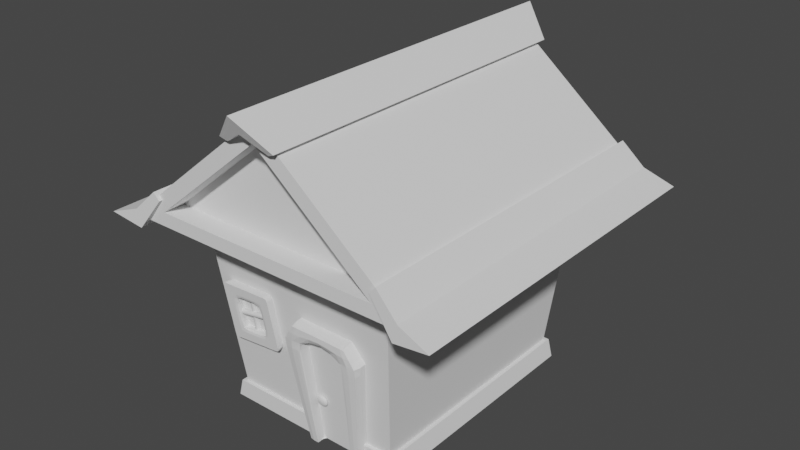 # Source: House_2.blend  (saved by Blender 2.80.75; exported with 4.5.12 LTS)
import bpy
from mathutils import Matrix  # noqa: F401  (used for matrix-valued properties, if any)

bpy.ops.wm.read_factory_settings(use_empty=True)
scene = bpy.context.scene
scene.name = 'Scene'

# ---- collections
col_collection = bpy.data.collections.new('Collection'); scene.collection.children.link(col_collection)

# ---- world
world_world = bpy.data.worlds.new('World'); scene.world = world_world
world_world.use_nodes = True; world_world.node_tree.nodes.clear()
_N = world_world.node_tree.nodes; _L = world_world.node_tree.links
n0 = _N.new('ShaderNodeOutputWorld'); n0.name = 'World Output'; n0.location = (300, 300)
n1 = _N.new('ShaderNodeBackground'); n1.name = 'Background'; n1.location = (10, 300)
n1.inputs[0].default_value = (0.05088, 0.05088, 0.05088, 1.0)
_L.new(n1.outputs[0], n0.inputs[0])
n0.is_active_output = True
world_world.color = (0.05088, 0.05088, 0.05088)
world_world.use_sun_shadow = False
world_world.sun_shadow_jitter_overblur = 0.0

# ---- meshes
me_plane = bpy.data.meshes.new('Plane')
me_plane.from_pydata([(-1.0, -1.0, 0.0), (1.0, -1.0, 0.0), (-1.0, 1.0, 0.0), (1.0, 1.0, 0.0), (-1.199, -1.199, 1.689), (1.199, -1.199, 1.689), (-1.199, 1.199, 1.689), (1.199, 1.199, 1.689)], [], [(0, 2, 3, 1), (4, 5, 7, 6), (1, 3, 7, 5), (2, 0, 4, 6), (3, 2, 6, 7), (0, 1, 5, 4)])
_uv = me_plane.uv_layers.new(name='UVMap')
_uv.uv.foreach_set('vector', [0.0, 0.0, 0.0, 1.0, 1.0, 1.0, 1.0, 0.0, 0.0, 0.0, 1.0, 0.0, 1.0, 1.0, 0.0, 1.0, 1.0, 0.0, 1.0, 1.0, 1.0, 1.0, 1.0, 0.0, 0.0, 1.0, 0.0, 0.0, 0.0, 0.0, 0.0, 1.0, 1.0, 1.0, 0.0, 1.0, 0.0, 1.0, 1.0, 1.0, 0.0, 0.0, 1.0, 0.0, 1.0, 0.0, 0.0, 0.0])
me_plane.use_remesh_preserve_volume = False
me_plane.use_remesh_preserve_attributes = False
me_plane.use_mirror_vertex_groups = False
me_plane.update()
me_plane_001 = bpy.data.meshes.new('Plane.001')
me_plane_001.from_pydata([(-0.7481, -1.0, 0.1024), (0.7481, -1.0, 0.1024), (-0.7481, 1.0, 0.1024), (0.7481, 1.0, 0.1024), (0.0, -1.0, 0.8309), (0.0, 1.0, 0.8309), (-1.0, -1.0, 0.0), (1.0, -1.0, 0.0), (1.0, 1.0, 0.0), (-1.0, 1.0, 0.0), (0.0, 1.0, 0.9738), (0.0, -1.0, 0.9738), (-0.7481, -0.8757, 0.1024), (0.7481, -0.8757, 0.1024), (0.7481, 0.8757, 0.1024), (-0.7481, 0.8757, 0.1024), (0.0, 0.8757, 0.8309), (0.0, -0.8757, 0.8309)], [], [(6, 9, 8, 7), (7, 8, 10, 11), (9, 6, 11, 10), (5, 3, 14, 16), (2, 5, 16, 15), (1, 0, 6, 7), (2, 3, 8, 9), (3, 5, 10, 8), (0, 4, 11, 6), (5, 2, 9, 10), (4, 1, 7, 11), (14, 15, 16), (12, 13, 17), (0, 1, 13, 12), (1, 4, 17, 13), (4, 0, 12, 17), (3, 2, 15, 14)])
_uv = me_plane_001.uv_layers.new(name='UVMap')
_uv.uv.foreach_set('vector', [0.0, 0.0, 0.0, 1.0, 1.0, 1.0, 1.0, 0.0, 1.0, 0.0, 1.0, 1.0, 1.0, 1.0, 1.0, 0.0, 0.0, 1.0, 0.0, 0.0, 0.0, 0.0, 0.0, 1.0, 0.9266, 1.0, 0.9266, 1.0, 0.9266, 1.0, 0.9266, 1.0, 0.1785, 1.0, 0.9266, 1.0, 0.9266, 1.0, 0.1785, 1.0, 0.8215, 0.0, 0.07337, 0.0, 0.0, 0.0, 1.0, 0.0, 0.1785, 1.0, 0.9266, 1.0, 1.0, 1.0, 0.0, 1.0, 0.9266, 1.0, 0.9266, 1.0, 1.0, 1.0, 1.0, 1.0, 0.07337, 0.0, 0.07337, 0.0, 0.0, 0.0, 0.0, 0.0, 0.9266, 1.0, 0.1785, 1.0, 0.0, 1.0, 1.0, 1.0, 0.07337, 0.0, 0.8215, 0.0, 1.0, 0.0, 0.0, 0.0, 0.9266, 1.0, 0.1785, 1.0, 0.9266, 1.0, 0.07337, 0.0, 0.8215, 0.0, 0.07337, 0.0, 0.07337, 0.0, 0.8215, 0.0, 0.8215, 0.0, 0.07337, 0.0, 0.8215, 0.0, 0.07337, 0.0, 0.07337, 0.0, 0.8215, 0.0, 0.07337, 0.0, 0.07337, 0.0, 0.07337, 0.0, 0.07337, 0.0, 0.9266, 1.0, 0.1785, 1.0, 0.1785, 1.0, 0.9266, 1.0])
me_plane_001.use_remesh_preserve_volume = False
me_plane_001.use_remesh_preserve_attributes = False
me_plane_001.use_mirror_vertex_groups = False
me_plane_001.update()
me_plane_002 = bpy.data.meshes.new('Plane.002')
me_plane_002.from_pydata([(-0.851, -1.0, 0.0), (1.016, -0.8316, -0.01984), (-1.0, 1.0, 0.0), (0.8529, 1.083, -0.009777), (-0.851, -1.0, -0.4183), (1.016, -0.8316, -0.4382), (-1.0, 1.0, -0.4183), (0.8529, 1.083, -0.4281), (-0.4228, -0.9614, -0.00455), (0.5878, -0.8702, -0.01529), (0.4277, 1.064, -0.007533), (-0.5752, 1.019, -0.002242), (-0.4228, -0.9614, -0.4229), (0.5878, -0.8702, -0.4336), (0.4277, 1.064, -0.4258), (-0.5752, 1.019, -0.4206), (-0.9696, 0.5917, 0.0), (0.8863, 0.6922, -0.01183), (-0.9696, 0.5917, -0.4183), (0.8863, 0.6922, -0.4301), (-0.5441, 0.6148, -0.421), (0.4604, 0.6691, -0.4274), (-0.5441, 0.6148, -0.002713), (0.4604, 0.6691, -0.009117), (-0.8808, -0.6, 0.0), (-0.8808, -0.6, -0.4183), (-0.4533, -0.5653, -0.004088), (0.5558, -0.4834, -0.01374), (0.9836, -0.4487, -0.01783), (0.9836, -0.4487, -0.4361), (-0.4533, -0.5653, -0.4224), (0.5558, -0.4834, -0.432), (-0.1182, -0.706, -0.1488), (-0.1461, 0.7569, -0.1727), (-0.1182, -0.7088, -0.321), (-0.1461, 0.7541, -0.3449), (0.05395, -0.7027, -0.1489), (0.02607, 0.7602, -0.1727), (0.05395, -0.7055, -0.3211), (0.02607, 0.7574, -0.3449), (-0.6644, -0.1204, -0.06339), (-0.6979, 0.0654, -0.08528), (-0.6644, -0.1426, -0.2521), (-0.6979, 0.04317, -0.274), (0.6024, 0.1051, -0.08996), (0.5689, 0.2909, -0.1118), (0.6024, 0.08289, -0.2787), (0.5689, 0.2687, -0.3006)], [], [(23, 17, 3, 10), (21, 14, 7, 19), (17, 19, 7, 3), (24, 25, 4, 0), (11, 15, 6, 2), (9, 13, 5, 1), (0, 4, 12, 8), (8, 12, 13, 9), (3, 7, 14, 10), (10, 14, 15, 11), (18, 6, 15, 20), (20, 15, 14, 21), (16, 22, 11, 2), (22, 23, 10, 11), (24, 26, 22, 16), (22, 20, 21, 23), (25, 18, 20, 30), (2, 6, 18, 16), (28, 29, 19, 17), (31, 21, 19, 29), (27, 28, 17, 23), (9, 1, 28, 27), (13, 31, 29, 5), (1, 5, 29, 28), (4, 25, 30, 12), (12, 30, 31, 13), (0, 8, 26, 24), (8, 9, 27, 26), (16, 18, 25, 24), (31, 27, 23, 21), (31, 30, 26, 27), (30, 20, 22, 26), (32, 33, 35, 34), (34, 35, 39, 38), (38, 39, 37, 36), (36, 37, 33, 32), (34, 38, 36, 32), (39, 35, 33, 37), (40, 41, 43, 42), (42, 43, 47, 46), (46, 47, 45, 44), (44, 45, 41, 40), (42, 46, 44, 40), (47, 43, 41, 45)])
_k = {(0, 24): 1.0, (1, 9): 1.0, (3, 17): 1.0, (2, 11): 1.0, (3, 7): 0.40392, (1, 5): 0.40392, (0, 4): 0.40392, (2, 6): 0.40392, (0, 8): 1.0, (8, 9): 1.0, (3, 10): 1.0, (10, 11): 1.0, (2, 16): 1.0, (17, 28): 1.0, (20, 30): 0.3451, (21, 31): 0.3451, (22, 23): 0.41176, (20, 21): 0.3451, (16, 24): 1.0, (22, 26): 0.41176, (23, 27): 0.41176, (1, 28): 1.0, (30, 31): 0.3451, (26, 27): 0.41176, (20, 22): 1.0, (21, 23): 1.0, (27, 31): 1.0, (26, 30): 1.0, (32, 34): 1.0, (33, 35): 1.0, (34, 38): 1.0, (35, 39): 1.0, (36, 38): 1.0, (37, 39): 1.0, (32, 36): 1.0, (33, 37): 1.0, (40, 42): 1.0, (40, 41): 1.0, (41, 43): 1.0, (42, 43): 1.0, (46, 47): 1.0, (44, 46): 1.0, (45, 47): 1.0, (44, 45): 1.0}
me_plane_002.attributes.new('crease_edge', 'FLOAT', 'EDGE').data.foreach_set('value', [_k.get((min(e.vertices), max(e.vertices)), 0.0) for e in me_plane_002.edges])
_uv = me_plane_002.uv_layers.new(name='UVMap')
_uv.uv.foreach_set('vector', [0.7705, 0.7959, 1.0, 0.7959, 1.0, 1.0, 0.7705, 1.0, 0.7705, 0.7959, 0.7705, 1.0, 1.0, 1.0, 1.0, 0.7959, 1.0, 0.7959, 1.0, 0.7959, 1.0, 1.0, 1.0, 1.0, 0.0, 0.2, 0.0, 0.2, 0.0, 0.0, 0.0, 0.0, 0.2293, 1.0, 0.2293, 1.0, 0.0, 1.0, 0.0, 1.0, 0.7705, 0.0, 0.7705, 0.0, 1.0, 0.0, 1.0, 0.0, 0.0, 0.0, 0.0, 0.0, 0.2293, 0.0, 0.2293, 0.0, 0.2293, 0.0, 0.2293, 0.0, 0.7705, 0.0, 0.7705, 0.0, 1.0, 1.0, 1.0, 1.0, 0.7705, 1.0, 0.7705, 1.0, 0.7705, 1.0, 0.7705, 1.0, 0.2293, 1.0, 0.2293, 1.0, 0.0, 0.7959, 0.0, 1.0, 0.2293, 1.0, 0.2293, 0.7959, 0.2293, 0.7959, 0.2293, 1.0, 0.7705, 1.0, 0.7705, 0.7959, 0.0, 0.7959, 0.2293, 0.7959, 0.2293, 1.0, 0.0, 1.0, 0.2293, 0.7959, 0.7705, 0.7959, 0.7705, 1.0, 0.2293, 1.0, 0.0, 0.2, 0.2293, 0.2, 0.2293, 0.7959, 0.0, 0.7959, 0.2293, 0.7959, 0.2293, 0.7959, 0.7705, 0.7959, 0.7705, 0.7959, 0.0, 0.2, 0.0, 0.7959, 0.2293, 0.7959, 0.2293, 0.2, 0.0, 1.0, 0.0, 1.0, 0.0, 0.7959, 0.0, 0.7959, 1.0, 0.2, 1.0, 0.2, 1.0, 0.7959, 1.0, 0.7959, 0.7705, 0.2, 0.7705, 0.7959, 1.0, 0.7959, 1.0, 0.2, 0.7705, 0.2, 1.0, 0.2, 1.0, 0.7959, 0.7705, 0.7959, 0.7705, 0.0, 1.0, 0.0, 1.0, 0.2, 0.7705, 0.2, 0.7705, 0.0, 0.7705, 0.2, 1.0, 0.2, 1.0, 0.0, 1.0, 0.0, 1.0, 0.0, 1.0, 0.2, 1.0, 0.2, 0.0, 0.0, 0.0, 0.2, 0.2293, 0.2, 0.2293, 0.0, 0.2293, 0.0, 0.2293, 0.2, 0.7705, 0.2, 0.7705, 0.0, 0.0, 0.0, 0.2293, 0.0, 0.2293, 0.2, 0.0, 0.2, 0.2293, 0.0, 0.7705, 0.0, 0.7705, 0.2, 0.2293, 0.2, 0.0, 0.7959, 0.0, 0.7959, 0.0, 0.2, 0.0, 0.2, 0.7705, 0.2, 0.7705, 0.2, 0.7705, 0.7959, 0.7705, 0.7959, 0.7705, 0.2, 0.2293, 0.2, 0.2293, 0.2, 0.7705, 0.2, 0.2293, 0.2, 0.2293, 0.7959, 0.2293, 0.7959, 0.2293, 0.2, 0.375, 0.0, 0.625, 0.0, 0.625, 0.25, 0.375, 0.25, 0.375, 0.25, 0.625, 0.25, 0.625, 0.5, 0.375, 0.5, 0.375, 0.5, 0.625, 0.5, 0.625, 0.75, 0.375, 0.75, 0.375, 0.75, 0.625, 0.75, 0.625, 1.0, 0.375, 1.0, 0.125, 0.5, 0.375, 0.5, 0.375, 0.75, 0.125, 0.75, 0.625, 0.5, 0.875, 0.5, 0.875, 0.75, 0.625, 0.75, 0.375, 0.0, 0.625, 0.0, 0.625, 0.25, 0.375, 0.25, 0.375, 0.25, 0.625, 0.25, 0.625, 0.5, 0.375, 0.5, 0.375, 0.5, 0.625, 0.5, 0.625, 0.75, 0.375, 0.75, 0.375, 0.75, 0.625, 0.75, 0.625, 1.0, 0.375, 1.0, 0.125, 0.5, 0.375, 0.5, 0.375, 0.75, 0.125, 0.75, 0.625, 0.5, 0.875, 0.5, 0.875, 0.75, 0.625, 0.75])
me_plane_002.use_remesh_preserve_volume = False
me_plane_002.use_remesh_preserve_attributes = False
me_plane_002.use_mirror_vertex_groups = False
me_plane_002.update()
me_plane_003 = bpy.data.meshes.new('Plane.003')
me_plane_003.from_pydata([(-1.0, -1.0, -0.09082), (1.0, -1.0, -0.09082), (-1.0, 1.0, 0.0), (1.0, 1.0, 0.0), (-1.411, 0.7241, 0.0), (1.411, 0.7241, 0.0), (-0.6649, -1.0, -0.09082), (-0.6649, 1.0, 0.0), (-0.7972, 0.7241, 0.0), (0.7081, -1.0, -0.09082), (0.7081, 1.0, 0.0), (0.8582, 0.7241, 0.0), (0.02162, 1.0, 0.0), (0.0305, 0.8582, -1.299e-08), (0.02162, -1.0, 0.0), (1.0, -1.0, -0.4991), (-0.6649, 1.0, -0.4991), (-0.6649, -1.0, -0.3948), (0.7081, -1.0, -0.4991), (0.7081, 1.0, -0.4991), (-0.7972, 0.7241, -0.3948), (0.0305, 0.8582, -0.3948), (0.02162, -1.0, -0.4991), (0.02162, -1.0, 0.0), (-1.411, 0.7241, -0.4991), (-1.0, -1.0, -0.4991), (1.411, 0.7241, -0.4991), (1.0, 1.0, -0.4991), (-1.0, 1.0, -0.4991), (-0.7972, 0.7241, -0.4991), (-0.6649, -1.0, -0.4991), (0.02162, 1.0, -0.4991), (0.0305, 0.8582, -0.4991), (0.02162, -1.0, -0.4991), (0.8582, 0.7241, -0.4991), (0.02162, -1.0, -0.3948), (0.7081, -1.0, -0.3948), (0.8582, 0.7241, -0.3948), (-1.376, 0.5352, 4.227e-09), (1.376, 0.5352, 4.227e-09), (-0.7861, 0.5788, 0.0), (0.8456, 0.5788, 0.0), (-1.376, 0.557, -0.4991), (1.376, 0.557, -0.4991), (-0.7861, 0.5788, 0.0), (0.8456, 0.5788, 0.0), (-0.7861, 0.5788, -0.4991), (0.8456, 0.5788, -0.4991), (0.02975, 0.7016, -0.4991), (-0.7861, 0.5788, -0.3948), (0.8456, 0.5788, -0.3948), (0.02975, 0.7016, -0.3948), (-0.4472, -0.1705, -0.3368), (-0.4472, -0.204, -0.3917), (-0.4084, -0.242, -0.2226), (-0.3733, -0.2198, -0.2333), (-0.3455, -0.2019, -0.2525), (-0.3276, -0.19, -0.2783), (-0.3215, -0.1852, -0.3083), (-0.3276, -0.188, -0.3395), (-0.3455, -0.1982, -0.3688), (-0.3733, -0.2148, -0.3934), (-0.4084, -0.236, -0.4108), (-0.3844, -0.2569, -0.2249), (-0.3276, -0.2481, -0.2377), (-0.2826, -0.2409, -0.2585), (-0.2537, -0.2358, -0.2855), (-0.2437, -0.2333, -0.3158), (-0.2537, -0.2338, -0.3466), (-0.2826, -0.2372, -0.3749), (-0.3276, -0.2431, -0.3978), (-0.3844, -0.2509, -0.4131), (-0.3844, -0.2753, -0.2278), (-0.3276, -0.2831, -0.2431), (-0.2826, -0.289, -0.266), (-0.2537, -0.2923, -0.2943), (-0.2437, -0.2928, -0.3251), (-0.2537, -0.2904, -0.3554), (-0.2826, -0.2853, -0.3824), (-0.3276, -0.278, -0.4032), (-0.3844, -0.2693, -0.416), (-0.4084, -0.2901, -0.2301), (-0.3733, -0.3114, -0.2475), (-0.3455, -0.3279, -0.2721), (-0.3276, -0.3381, -0.3014), (-0.3215, -0.341, -0.3326), (-0.3276, -0.3362, -0.3626), (-0.3455, -0.3243, -0.3884), (-0.3733, -0.3063, -0.4077), (-0.4084, -0.2842, -0.4183), (-0.4472, -0.2958, -0.231), (-0.4472, -0.3222, -0.2492), (-0.4472, -0.3428, -0.2744), (-0.4472, -0.3556, -0.3041), (-0.4472, -0.3594, -0.3354), (-0.4472, -0.3537, -0.3653), (-0.4472, -0.3391, -0.3908), (-0.4472, -0.3171, -0.4093), (-0.4472, -0.2899, -0.4192), (-0.4472, -0.2662, -0.2215), (-0.4861, -0.2901, -0.2301), (-0.5212, -0.3114, -0.2475), (-0.549, -0.3279, -0.2721), (-0.5669, -0.3381, -0.3014), (-0.573, -0.341, -0.3326), (-0.5669, -0.3362, -0.3626), (-0.549, -0.3243, -0.3884), (-0.5212, -0.3063, -0.4077), (-0.4861, -0.2842, -0.4183), (-0.5101, -0.2753, -0.2278), (-0.5669, -0.2831, -0.2431), (-0.6119, -0.289, -0.266), (-0.6408, -0.2923, -0.2943), (-0.6507, -0.2928, -0.3251), (-0.6408, -0.2904, -0.3554), (-0.6119, -0.2853, -0.3824), (-0.5669, -0.278, -0.4032), (-0.5101, -0.2693, -0.416), (-0.5101, -0.2569, -0.2249), (-0.5669, -0.2481, -0.2377), (-0.6119, -0.2409, -0.2585), (-0.6408, -0.2358, -0.2855), (-0.6507, -0.2333, -0.3158), (-0.6408, -0.2338, -0.3466), (-0.6119, -0.2372, -0.3749), (-0.5669, -0.2431, -0.3978), (-0.5101, -0.2509, -0.4131), (-0.4861, -0.242, -0.2226), (-0.5212, -0.2198, -0.2333), (-0.549, -0.2019, -0.2525), (-0.5669, -0.19, -0.2783), (-0.573, -0.1852, -0.3083), (-0.5669, -0.188, -0.3395), (-0.549, -0.1982, -0.3688), (-0.5212, -0.2148, -0.3934), (-0.4861, -0.236, -0.4108), (-0.4472, -0.2363, -0.2217), (-0.4472, -0.209, -0.2316), (-0.4472, -0.187, -0.2502), (-0.4472, -0.1725, -0.2756), (-0.4472, -0.1668, -0.3055), (-0.4472, -0.1833, -0.3665), (-0.4472, -0.2303, -0.4099), (-0.4472, -0.2599, -0.4194)], [(23, 14)], [(11, 5, 3, 10), (41, 39, 5, 11), (38, 40, 8, 4), (4, 8, 7, 2), (13, 11, 10, 12), (8, 13, 12, 7), (40, 44, 8), (41, 45, 9), (9, 18, 15, 1), (12, 31, 16, 7), (11, 37, 50, 45), (6, 17, 49, 44), (5, 26, 27, 3), (3, 27, 19, 10), (7, 16, 28, 2), (10, 19, 31, 12), (38, 42, 25, 0), (0, 25, 30, 6), (2, 28, 24, 4), (35, 36, 50, 51), (13, 21, 37, 11), (34, 19, 27, 26), (47, 34, 26, 43), (42, 24, 29, 46), (24, 28, 16, 29), (48, 32, 34, 47), (32, 31, 19, 34), (29, 16, 31, 32), (46, 29, 32, 48), (30, 33, 22), (22, 33, 18), (51, 50, 37, 21), (49, 51, 21, 20), (8, 20, 21, 13), (17, 35, 51, 49), (45, 50, 36, 9), (44, 49, 20, 8), (30, 46, 48, 33), (33, 48, 47, 18), (25, 42, 46, 30), (18, 47, 43, 15), (1, 15, 43, 39), (11, 45, 41), (6, 44, 40), (0, 6, 40, 38), (9, 1, 39, 41), (5, 39, 43, 26), (136, 99, 54), (53, 141, 60, 61), (140, 139, 57, 58), (137, 136, 54, 55), (142, 53, 61, 62), (52, 140, 58, 59), (138, 137, 55, 56), (143, 142, 62), (141, 52, 59, 60), (139, 138, 56, 57), (61, 60, 69, 70), (58, 57, 66, 67), (55, 54, 63, 64), (62, 61, 70, 71), (59, 58, 67, 68), (56, 55, 64, 65), (143, 62, 71), (60, 59, 68, 69), (57, 56, 65, 66), (54, 99, 63), (66, 65, 74, 75), (63, 99, 72), (70, 69, 78, 79), (67, 66, 75, 76), (64, 63, 72, 73), (71, 70, 79, 80), (68, 67, 76, 77), (65, 64, 73, 74), (143, 71, 80), (69, 68, 77, 78), (78, 77, 86, 87), (75, 74, 83, 84), (72, 99, 81), (79, 78, 87, 88), (76, 75, 84, 85), (73, 72, 81, 82), (80, 79, 88, 89), (77, 76, 85, 86), (74, 73, 82, 83), (143, 80, 89), (83, 82, 91, 92), (143, 89, 98), (87, 86, 95, 96), (84, 83, 92, 93), (81, 99, 90), (88, 87, 96, 97), (85, 84, 93, 94), (82, 81, 90, 91), (89, 88, 97, 98), (86, 85, 94, 95), (98, 97, 107, 108), (95, 94, 104, 105), (92, 91, 101, 102), (143, 98, 108), (96, 95, 105, 106), (93, 92, 102, 103), (90, 99, 100), (97, 96, 106, 107), (94, 93, 103, 104), (91, 90, 100, 101), (104, 103, 112, 113), (101, 100, 109, 110), (108, 107, 116, 117), (105, 104, 113, 114), (102, 101, 110, 111), (143, 108, 117), (106, 105, 114, 115), (103, 102, 111, 112), (100, 99, 109), (107, 106, 115, 116), (109, 99, 118), (116, 115, 124, 125), (113, 112, 121, 122), (110, 109, 118, 119), (117, 116, 125, 126), (114, 113, 122, 123), (111, 110, 119, 120), (143, 117, 126), (115, 114, 123, 124), (112, 111, 120, 121), (121, 120, 129, 130), (118, 99, 127), (125, 124, 133, 134), (122, 121, 130, 131), (119, 118, 127, 128), (126, 125, 134, 135), (123, 122, 131, 132), (120, 119, 128, 129), (143, 126, 135), (124, 123, 132, 133), (143, 135, 142), (133, 132, 52, 141), (130, 129, 138, 139), (127, 99, 136), (134, 133, 141, 53), (131, 130, 139, 140), (128, 127, 136, 137), (135, 134, 53, 142), (132, 131, 140, 52), (129, 128, 137, 138), (38, 4, 24, 42)])
_k = {(0, 38): 0.38824, (1, 9): 1.0, (3, 5): 0.38824, (2, 7): 0.38824, (2, 4): 0.38824, (5, 39): 0.38824, (0, 6): 1.0, (7, 12): 0.38824, (3, 10): 0.38824, (10, 12): 0.38824, (3, 27): 1.0, (8, 20): 1.0, (1, 15): 1.0, (4, 38): 0.38824, (10, 19): 1.0, (19, 27): 1.0, (11, 37): 1.0, (26, 27): 1.0, (24, 28): 1.0, (5, 26): 1.0, (4, 24): 1.0, (20, 21): 1.0, (20, 49): 1.0, (35, 36): 1.0, (37, 50): 1.0, (21, 37): 1.0, (17, 35): 1.0, (1, 39): 0.38824, (15, 43): 1.0, (9, 36): 1.0, (17, 49): 1.0, (36, 50): 1.0, (26, 43): 1.0, (25, 42): 1.0, (24, 42): 1.0, (16, 28): 1.0, (2, 28): 1.0, (16, 31): 1.0, (19, 31): 1.0, (0, 25): 1.0, (6, 30): 1.0, (13, 21): 1.0}
me_plane_003.attributes.new('crease_edge', 'FLOAT', 'EDGE').data.foreach_set('value', [_k.get((min(e.vertices), max(e.vertices)), 0.0) for e in me_plane_003.edges])
_uv = me_plane_003.uv_layers.new(name='UVMap')
_uv.uv.foreach_set('vector', [0.8541, 0.8621, 1.0, 0.8621, 1.0, 1.0, 0.8541, 1.0, 0.8541, 0.7894, 1.0, 0.7894, 1.0, 0.8621, 0.8541, 0.8621, 0.0, 0.7894, 0.1676, 0.7894, 0.1676, 0.8621, 0.0, 0.8621, 0.0, 0.8621, 0.1676, 0.8621, 0.1676, 1.0, 0.0, 1.0, 0.5108, 0.8621, 0.8541, 0.8621, 0.8541, 1.0, 0.5108, 1.0, 0.1676, 0.8621, 0.5108, 0.8621, 0.5108, 1.0, 0.1676, 1.0, 0.1676, 0.7894, 0.1676, 0.7894, 0.1676, 0.8621, 0.8541, 0.7894, 0.8541, 0.7894, 0.8541, 0.0, 0.8541, 0.0, 0.8541, 0.0, 1.0, 0.0, 1.0, 0.0, 0.5108, 1.0, 0.5108, 1.0, 0.1676, 1.0, 0.1676, 1.0, 0.8541, 0.8621, 0.8541, 0.8621, 0.8541, 0.7894, 0.8541, 0.7894, 0.1676, 0.0, 0.1676, 0.0, 0.1676, 0.7894, 0.1676, 0.7894, 1.0, 0.8621, 1.0, 0.8621, 1.0, 1.0, 1.0, 1.0, 1.0, 1.0, 1.0, 1.0, 0.8541, 1.0, 0.8541, 1.0, 0.1676, 1.0, 0.1676, 1.0, 0.0, 1.0, 0.0, 1.0, 0.8541, 1.0, 0.8541, 1.0, 0.5108, 1.0, 0.5108, 1.0, 0.0, 0.7894, 0.0, 0.7894, 0.0, 0.0, 0.0, 0.0, 0.0, 0.0, 0.0, 0.0, 0.1676, 0.0, 0.1676, 0.0, 0.0, 1.0, 0.0, 1.0, 0.0, 0.8621, 0.0, 0.8621, 0.5108, 0.0, 0.8541, 0.0, 0.8541, 0.7894, 0.5108, 0.7894, 0.5108, 0.8621, 0.5108, 0.8621, 0.8541, 0.8621, 0.8541, 0.8621, 0.8541, 0.8621, 0.8541, 1.0, 1.0, 1.0, 1.0, 0.8621, 0.8541, 0.7894, 0.8541, 0.8621, 1.0, 0.8621, 1.0, 0.7894, 0.0, 0.7894, 0.0, 0.8621, 0.1676, 0.8621, 0.1676, 0.7894, 0.0, 0.8621, 0.0, 1.0, 0.1676, 1.0, 0.1676, 0.8621, 0.5108, 0.7894, 0.5108, 0.8621, 0.8541, 0.8621, 0.8541, 0.7894, 0.5108, 0.8621, 0.5108, 1.0, 0.8541, 1.0, 0.8541, 0.8621, 0.1676, 0.8621, 0.1676, 1.0, 0.5108, 1.0, 0.5108, 0.8621, 0.1676, 0.7894, 0.1676, 0.8621, 0.5108, 0.8621, 0.5108, 0.7894, 0.1676, 0.0, 0.5108, 0.0, 0.5108, 0.0, 0.5108, 0.0, 0.5108, 0.0, 0.8541, 0.0, 0.5108, 0.7894, 0.8541, 0.7894, 0.8541, 0.8621, 0.5108, 0.8621, 0.1676, 0.7894, 0.5108, 0.7894, 0.5108, 0.8621, 0.1676, 0.8621, 0.1676, 0.8621, 0.1676, 0.8621, 0.5108, 0.8621, 0.5108, 0.8621, 0.1676, 0.0, 0.5108, 0.0, 0.5108, 0.7894, 0.1676, 0.7894, 0.8541, 0.7894, 0.8541, 0.7894, 0.8541, 0.0, 0.8541, 0.0, 0.1676, 0.7894, 0.1676, 0.7894, 0.1676, 0.8621, 0.1676, 0.8621, 0.1676, 0.0, 0.1676, 0.7894, 0.5108, 0.7894, 0.5108, 0.0, 0.5108, 0.0, 0.5108, 0.7894, 0.8541, 0.7894, 0.8541, 0.0, 0.0, 0.0, 0.0, 0.7894, 0.1676, 0.7894, 0.1676, 0.0, 0.8541, 0.0, 0.8541, 0.7894, 1.0, 0.7894, 1.0, 0.0, 1.0, 0.0, 1.0, 0.0, 1.0, 0.7894, 1.0, 0.7894, 0.8541, 0.8621, 0.8541, 0.7894, 0.8541, 0.7894, 0.1676, 0.0, 0.1676, 0.7894, 0.1676, 0.7894, 0.0, 0.0, 0.1676, 0.0, 0.1676, 0.7894, 0.0, 0.7894, 0.8541, 0.0, 1.0, 0.0, 1.0, 0.7894, 0.8541, 0.7894, 1.0, 0.8621, 1.0, 0.7894, 1.0, 0.7894, 1.0, 0.8621, 0.7, 0.9, 0.65, 1.0, 0.6, 0.9, 0.7, 0.2, 0.7, 0.3, 0.6, 0.3, 0.6, 0.2, 0.7, 0.5, 0.7, 0.6, 0.6, 0.6, 0.6, 0.5, 0.7, 0.8, 0.7, 0.9, 0.6, 0.9, 0.6, 0.8, 0.7, 0.1, 0.7, 0.2, 0.6, 0.2, 0.6, 0.1, 0.7, 0.4, 0.7, 0.5, 0.6, 0.5, 0.6, 0.4, 0.7, 0.7, 0.7, 0.8, 0.6, 0.8, 0.6, 0.7, 0.65, 0.0, 0.7, 0.1, 0.6, 0.1, 0.7, 0.3, 0.7, 0.4, 0.6, 0.4, 0.6, 0.3, 0.7, 0.6, 0.7, 0.7, 0.6, 0.7, 0.6, 0.6, 0.6, 0.2, 0.6, 0.3, 0.5, 0.3, 0.5, 0.2, 0.6, 0.5, 0.6, 0.6, 0.5, 0.6, 0.5, 0.5, 0.6, 0.8, 0.6, 0.9, 0.5, 0.9, 0.5, 0.8, 0.6, 0.1, 0.6, 0.2, 0.5, 0.2, 0.5, 0.1, 0.6, 0.4, 0.6, 0.5, 0.5, 0.5, 0.5, 0.4, 0.6, 0.7, 0.6, 0.8, 0.5, 0.8, 0.5, 0.7, 0.55, 0.0, 0.6, 0.1, 0.5, 0.1, 0.6, 0.3, 0.6, 0.4, 0.5, 0.4, 0.5, 0.3, 0.6, 0.6, 0.6, 0.7, 0.5, 0.7, 0.5, 0.6, 0.6, 0.9, 0.55, 1.0, 0.5, 0.9, 0.5, 0.6, 0.5, 0.7, 0.4, 0.7, 0.4, 0.6, 0.5, 0.9, 0.45, 1.0, 0.4, 0.9, 0.5, 0.2, 0.5, 0.3, 0.4, 0.3, 0.4, 0.2, 0.5, 0.5, 0.5, 0.6, 0.4, 0.6, 0.4, 0.5, 0.5, 0.8, 0.5, 0.9, 0.4, 0.9, 0.4, 0.8, 0.5, 0.1, 0.5, 0.2, 0.4, 0.2, 0.4, 0.1, 0.5, 0.4, 0.5, 0.5, 0.4, 0.5, 0.4, 0.4, 0.5, 0.7, 0.5, 0.8, 0.4, 0.8, 0.4, 0.7, 0.45, 0.0, 0.5, 0.1, 0.4, 0.1, 0.5, 0.3, 0.5, 0.4, 0.4, 0.4, 0.4, 0.3, 0.4, 0.3, 0.4, 0.4, 0.3, 0.4, 0.3, 0.3, 0.4, 0.6, 0.4, 0.7, 0.3, 0.7, 0.3, 0.6, 0.4, 0.9, 0.35, 1.0, 0.3, 0.9, 0.4, 0.2, 0.4, 0.3, 0.3, 0.3, 0.3, 0.2, 0.4, 0.5, 0.4, 0.6, 0.3, 0.6, 0.3, 0.5, 0.4, 0.8, 0.4, 0.9, 0.3, 0.9, 0.3, 0.8, 0.4, 0.1, 0.4, 0.2, 0.3, 0.2, 0.3, 0.1, 0.4, 0.4, 0.4, 0.5, 0.3, 0.5, 0.3, 0.4, 0.4, 0.7, 0.4, 0.8, 0.3, 0.8, 0.3, 0.7, 0.35, 0.0, 0.4, 0.1, 0.3, 0.1, 0.3, 0.7, 0.3, 0.8, 0.2, 0.8, 0.2, 0.7, 0.25, 0.0, 0.3, 0.1, 0.2, 0.1, 0.3, 0.3, 0.3, 0.4, 0.2, 0.4, 0.2, 0.3, 0.3, 0.6, 0.3, 0.7, 0.2, 0.7, 0.2, 0.6, 0.3, 0.9, 0.25, 1.0, 0.2, 0.9, 0.3, 0.2, 0.3, 0.3, 0.2, 0.3, 0.2, 0.2, 0.3, 0.5, 0.3, 0.6, 0.2, 0.6, 0.2, 0.5, 0.3, 0.8, 0.3, 0.9, 0.2, 0.9, 0.2, 0.8, 0.3, 0.1, 0.3, 0.2, 0.2, 0.2, 0.2, 0.1, 0.3, 0.4, 0.3, 0.5, 0.2, 0.5, 0.2, 0.4, 0.2, 0.1, 0.2, 0.2, 0.1, 0.2, 0.1, 0.1, 0.2, 0.4, 0.2, 0.5, 0.1, 0.5, 0.1, 0.4, 0.2, 0.7, 0.2, 0.8, 0.1, 0.8, 0.1, 0.7, 0.15, 0.0, 0.2, 0.1, 0.1, 0.1, 0.2, 0.3, 0.2, 0.4, 0.1, 0.4, 0.1, 0.3, 0.2, 0.6, 0.2, 0.7, 0.1, 0.7, 0.1, 0.6, 0.2, 0.9, 0.15, 1.0, 0.1, 0.9, 0.2, 0.2, 0.2, 0.3, 0.1, 0.3, 0.1, 0.2, 0.2, 0.5, 0.2, 0.6, 0.1, 0.6, 0.1, 0.5, 0.2, 0.8, 0.2, 0.9, 0.1, 0.9, 0.1, 0.8, 0.1, 0.5, 0.1, 0.6, 0.0, 0.6, 2.98e-08, 0.5, 0.1, 0.8, 0.1, 0.9, 8.941e-08, 0.9, 5.96e-08, 0.8, 0.1, 0.1, 0.1, 0.2, 5.96e-08, 0.2, 8.941e-08, 0.1, 0.1, 0.4, 0.1, 0.5, 2.98e-08, 0.5, 0.0, 0.4, 0.1, 0.7, 0.1, 0.8, 5.96e-08, 0.8, 0.0, 0.7, 0.05, 0.0, 0.1, 0.1, 8.941e-08, 0.1, 0.1, 0.3, 0.1, 0.4, 0.0, 0.4, 0.0, 0.3, 0.1, 0.6, 0.1, 0.7, 0.0, 0.7, 0.0, 0.6, 0.1, 0.9, 0.05, 1.0, 8.941e-08, 0.9, 0.1, 0.2, 0.1, 0.3, 0.0, 0.3, 5.96e-08, 0.2, 1.0, 0.9, 0.95, 1.0, 0.9, 0.9, 1.0, 0.2, 1.0, 0.3, 0.9, 0.3, 0.9, 0.2, 1.0, 0.5, 1.0, 0.6, 0.9, 0.6, 0.9, 0.5, 1.0, 0.8, 1.0, 0.9, 0.9, 0.9, 0.9, 0.8, 1.0, 0.1, 1.0, 0.2, 0.9, 0.2, 0.9, 0.1, 1.0, 0.4, 1.0, 0.5, 0.9, 0.5, 0.9, 0.4, 1.0, 0.7, 1.0, 0.8, 0.9, 0.8, 0.9, 0.7, 0.95, 0.0, 1.0, 0.1, 0.9, 0.1, 1.0, 0.3, 1.0, 0.4, 0.9, 0.4, 0.9, 0.3, 1.0, 0.6, 1.0, 0.7, 0.9, 0.7, 0.9, 0.6, 0.9, 0.6, 0.9, 0.7, 0.8, 0.7, 0.8, 0.6, 0.9, 0.9, 0.85, 1.0, 0.8, 0.9, 0.9, 0.2, 0.9, 0.3, 0.8, 0.3, 0.8, 0.2, 0.9, 0.5, 0.9, 0.6, 0.8, 0.6, 0.8, 0.5, 0.9, 0.8, 0.9, 0.9, 0.8, 0.9, 0.8, 0.8, 0.9, 0.1, 0.9, 0.2, 0.8, 0.2, 0.8, 0.1, 0.9, 0.4, 0.9, 0.5, 0.8, 0.5, 0.8, 0.4, 0.9, 0.7, 0.9, 0.8, 0.8, 0.8, 0.8, 0.7, 0.85, 0.0, 0.9, 0.1, 0.8, 0.1, 0.9, 0.3, 0.9, 0.4, 0.8, 0.4, 0.8, 0.3, 0.75, 0.0, 0.8, 0.1, 0.7, 0.1, 0.8, 0.3, 0.8, 0.4, 0.7, 0.4, 0.7, 0.3, 0.8, 0.6, 0.8, 0.7, 0.7, 0.7, 0.7, 0.6, 0.8, 0.9, 0.75, 1.0, 0.7, 0.9, 0.8, 0.2, 0.8, 0.3, 0.7, 0.3, 0.7, 0.2, 0.8, 0.5, 0.8, 0.6, 0.7, 0.6, 0.7, 0.5, 0.8, 0.8, 0.8, 0.9, 0.7, 0.9, 0.7, 0.8, 0.8, 0.1, 0.8, 0.2, 0.7, 0.2, 0.7, 0.1, 0.8, 0.4, 0.8, 0.5, 0.7, 0.5, 0.7, 0.4, 0.8, 0.7, 0.8, 0.8, 0.7, 0.8, 0.7, 0.7, 0.0, 0.7894, 0.0, 0.8621, 0.0, 0.8621, 0.0, 0.7894])
me_plane_003.use_remesh_preserve_volume = False
me_plane_003.use_remesh_preserve_attributes = False
me_plane_003.use_mirror_vertex_groups = False
me_plane_003.update()
me_plane_004 = bpy.data.meshes.new('Plane.004')
me_plane_004.from_pydata([(-0.1865, -1.04, 0.9596), (0.1865, -1.04, 0.9596), (-0.1865, 1.04, 0.9596), (0.1865, 1.04, 0.9596), (0.0, -1.134, 1.18), (0.0, 1.134, 1.18), (-0.1425, 1.03, 0.937), (-0.1425, -1.03, 0.937), (0.0, -1.076, 1.044), (0.1425, -1.03, 0.937), (0.1425, 1.03, 0.937), (0.0, 1.076, 1.044)], [], [(4, 1, 3, 5), (0, 4, 5, 2), (8, 11, 10, 9), (7, 6, 11, 8), (3, 10, 11, 5), (5, 11, 6, 2), (4, 8, 9, 1), (0, 7, 8, 4), (1, 9, 10, 3), (2, 6, 7, 0)])
_uv = me_plane_004.uv_layers.new(name='UVMap')
_uv.uv.foreach_set('vector', [0.5, 0.0, 1.0, 0.0, 1.0, 1.0, 0.5, 1.0, 0.0, 0.0, 0.5, 0.0, 0.5, 1.0, 0.0, 1.0, 0.5, 0.0, 0.5, 1.0, 1.0, 1.0, 1.0, 0.0, 0.0, 0.0, 0.0, 1.0, 0.5, 1.0, 0.5, 0.0, 1.0, 1.0, 1.0, 1.0, 0.5, 1.0, 0.5, 1.0, 0.5, 1.0, 0.5, 1.0, 0.0, 1.0, 0.0, 1.0, 0.5, 0.0, 0.5, 0.0, 1.0, 0.0, 1.0, 0.0, 0.0, 0.0, 0.0, 0.0, 0.5, 0.0, 0.5, 0.0, 1.0, 0.0, 1.0, 0.0, 1.0, 1.0, 1.0, 1.0, 0.0, 1.0, 0.0, 1.0, 0.0, 0.0, 0.0, 0.0])
me_plane_004.use_remesh_preserve_volume = False
me_plane_004.use_remesh_preserve_attributes = False
me_plane_004.use_mirror_vertex_groups = False
me_plane_004.update()
me_plane_005 = bpy.data.meshes.new('Plane.005')
me_plane_005.from_pydata([(-6.107, -6.227, 6.561), (-4.025, -6.062, 7.47), (-6.107, 6.227, 6.561), (-4.025, 6.062, 7.47), (-4.879, -6.166, 6.375), (-4.879, 6.166, 6.375), (-5.044, -6.145, 6.952), (-5.044, 6.145, 6.952), (-4.255, -6.062, 7.702), (-4.255, 6.062, 7.702)], [], [(6, 8, 9, 7), (0, 2, 5, 4), (1, 4, 5, 3), (0, 4, 1, 6), (2, 7, 3, 5), (0, 6, 7, 2), (8, 6, 1), (9, 8, 1, 3), (7, 9, 3)])
_uv = me_plane_005.uv_layers.new(name='UVMap')
_uv.uv.foreach_set('vector', [0.5, 0.0, 1.0, 0.0, 1.0, 1.0, 0.5, 1.0, 0.0, 0.0, 0.0, 1.0, 0.0, 1.0, 0.0, 0.0, 1.0, 0.0, 0.0, 0.0, 0.0, 1.0, 1.0, 1.0, 0.0, 0.0, 0.0, 0.0, 1.0, 0.0, 0.5, 0.0, 0.0, 1.0, 0.5, 1.0, 1.0, 1.0, 0.0, 1.0, 0.0, 0.0, 0.5, 0.0, 0.5, 1.0, 0.0, 1.0, 1.0, 0.0, 0.5, 0.0, 1.0, 0.0, 1.0, 1.0, 1.0, 0.0, 1.0, 0.0, 1.0, 1.0, 0.5, 1.0, 1.0, 1.0, 1.0, 1.0])
me_plane_005.use_remesh_preserve_volume = False
me_plane_005.use_remesh_preserve_attributes = False
me_plane_005.use_mirror_vertex_groups = False
me_plane_005.update()
me_plane_006 = bpy.data.meshes.new('Plane.006')
me_plane_006.from_pydata([(-1.043, -1.043, 0.003137), (1.043, -0.9095, 0.003137), (-1.043, 1.043, 0.003137), (1.043, 0.9095, 0.003137), (-1.0, 0.7313, 0.0), (-1.0, -0.7267, 0.0), (1.0, -0.6339, 0.0), (1.0, 0.638, 0.0), (-0.6013, -0.9746, 0.0), (-0.6013, 0.9746, 0.0), (-0.676, -0.7532, 3.203e-09), (-0.676, 0.7536, 3.203e-09), (0.7938, -0.8855, 0.0), (0.7938, 0.8855, 0.0), (0.7938, -0.6885, 0.0), (0.7454, 0.673, 0.003989), (-1.043, -1.043, -0.1506), (1.043, -0.9095, -0.1506), (-1.043, 1.043, -0.1506), (1.043, 0.9095, -0.1506), (-1.0, 0.7313, -0.1475), (-1.0, -0.7267, -0.1475), (1.0, -0.6339, -0.1475), (1.0, 0.638, -0.1475), (-0.6013, -0.9746, -0.1475), (-0.6013, 0.9746, -0.1475), (-0.676, -0.7532, -0.1475), (-0.676, 0.7536, -0.1475), (0.7938, -0.8855, -0.1475), (0.7938, 0.8855, -0.1475), (0.7938, -0.6885, -0.1475), (0.7454, 0.673, -0.1435), (-0.6846, -0.03132, -0.02099), (0.8503, -0.07329, -0.02099), (-0.6757, 0.07329, -0.02099), (0.8591, 0.03132, -0.02099), (-0.6846, -0.03132, -0.09284), (0.8503, -0.07329, -0.09284), (-0.6757, 0.07329, -0.09284), (0.8591, 0.03132, -0.09284), (-0.1332, -0.744, -0.02919), (0.06037, -0.7535, -0.02919), (0.09373, 0.7535, -0.02919), (0.2873, 0.744, -0.02919), (-0.1332, -0.744, -0.1062), (0.06037, -0.7535, -0.1062), (0.09373, 0.7535, -0.1062), (0.2873, 0.744, -0.1062)], [], [(15, 7, 3, 13), (12, 1, 6, 14), (14, 6, 7, 15), (5, 10, 11, 4), (0, 8, 10, 5), (4, 11, 9, 2), (31, 29, 19, 23), (8, 12, 14, 10), (11, 15, 13, 9), (28, 30, 22, 17), (30, 31, 23, 22), (21, 20, 27, 26), (16, 21, 26, 24), (20, 18, 25, 27), (24, 26, 30, 28), (27, 25, 29, 31), (5, 21, 16, 0), (12, 28, 17, 1), (7, 23, 19, 3), (8, 24, 28, 12), (0, 16, 24, 8), (9, 25, 18, 2), (3, 19, 29, 13), (13, 29, 25, 9), (2, 18, 20, 4), (14, 30, 26, 10), (4, 20, 21, 5), (11, 27, 31, 15), (1, 17, 22, 6), (15, 31, 30, 14), (10, 26, 27, 11), (6, 22, 23, 7), (32, 33, 35, 34), (36, 38, 39, 37), (33, 37, 39, 35), (34, 38, 36, 32), (35, 39, 38, 34), (32, 36, 37, 33), (40, 41, 43, 42), (44, 46, 47, 45), (41, 45, 47, 43), (42, 46, 44, 40), (43, 47, 46, 42), (40, 44, 45, 41)])
_k = {(10, 14): 0.4902, (11, 15): 0.4902, (10, 11): 0.4902, (14, 15): 0.4902, (16, 21): 0.33725, (17, 28): 0.33725, (19, 23): 0.33725, (18, 25): 0.33725, (18, 20): 0.33725, (20, 21): 0.33725, (17, 22): 0.33725, (22, 23): 0.33725, (16, 24): 0.33725, (25, 29): 0.33725, (26, 30): 0.4902, (27, 31): 0.4902, (26, 27): 0.4902, (24, 28): 0.33725, (19, 29): 0.33725, (30, 31): 0.4902, (0, 16): 1.0, (1, 17): 1.0, (3, 19): 1.0, (2, 18): 1.0, (10, 26): 1.0, (14, 30): 1.0, (15, 31): 1.0, (11, 27): 1.0, (32, 34): 1.0, (33, 35): 1.0, (36, 38): 1.0, (37, 39): 1.0, (35, 39): 1.0, (33, 37): 1.0, (32, 36): 1.0, (34, 38): 1.0, (40, 41): 1.0, (42, 43): 1.0, (44, 45): 1.0, (46, 47): 1.0, (43, 47): 1.0, (41, 45): 1.0, (40, 44): 1.0, (42, 46): 1.0}
me_plane_006.attributes.new('crease_edge', 'FLOAT', 'EDGE').data.foreach_set('value', [_k.get((min(e.vertices), max(e.vertices)), 0.0) for e in me_plane_006.edges])
_uv = me_plane_006.uv_layers.new(name='UVMap')
_uv.uv.foreach_set('vector', [0.8969, 0.8657, 1.0, 0.8657, 1.0, 1.0, 0.8969, 1.0, 0.8969, 0.0, 1.0, 0.0, 1.0, 0.1367, 0.8969, 0.1367, 0.8969, 0.1367, 1.0, 0.1367, 1.0, 0.8657, 0.8969, 0.8657, 0.0, 0.1367, 0.1993, 0.1367, 0.1993, 0.8657, 0.0, 0.8657, 0.0, 0.0, 0.1993, 0.0, 0.1993, 0.1367, 0.0, 0.1367, 0.0, 0.8657, 0.1993, 0.8657, 0.1993, 1.0, 0.0, 1.0, 0.8969, 0.8657, 0.8969, 1.0, 1.0, 1.0, 1.0, 0.8657, 0.1993, 0.0, 0.8969, 0.0, 0.8969, 0.1367, 0.1993, 0.1367, 0.1993, 0.8657, 0.8969, 0.8657, 0.8969, 1.0, 0.1993, 1.0, 0.8969, 0.0, 0.8969, 0.1367, 1.0, 0.1367, 1.0, 0.0, 0.8969, 0.1367, 0.8969, 0.8657, 1.0, 0.8657, 1.0, 0.1367, 0.0, 0.1367, 0.0, 0.8657, 0.1993, 0.8657, 0.1993, 0.1367, 0.0, 0.0, 0.0, 0.1367, 0.1993, 0.1367, 0.1993, 0.0, 0.0, 0.8657, 0.0, 1.0, 0.1993, 1.0, 0.1993, 0.8657, 0.1993, 0.0, 0.1993, 0.1367, 0.8969, 0.1367, 0.8969, 0.0, 0.1993, 0.8657, 0.1993, 1.0, 0.8969, 1.0, 0.8969, 0.8657, 0.0, 0.1367, 0.0, 0.1367, 0.0, 0.0, 0.0, 0.0, 0.8969, 0.0, 0.8969, 0.0, 1.0, 0.0, 1.0, 0.0, 1.0, 0.8657, 1.0, 0.8657, 1.0, 1.0, 1.0, 1.0, 0.1993, 0.0, 0.1993, 0.0, 0.8969, 0.0, 0.8969, 0.0, 0.0, 0.0, 0.0, 0.0, 0.1993, 0.0, 0.1993, 0.0, 0.1993, 1.0, 0.1993, 1.0, 0.0, 1.0, 0.0, 1.0, 1.0, 1.0, 1.0, 1.0, 0.8969, 1.0, 0.8969, 1.0, 0.8969, 1.0, 0.8969, 1.0, 0.1993, 1.0, 0.1993, 1.0, 0.0, 1.0, 0.0, 1.0, 0.0, 0.8657, 0.0, 0.8657, 0.8969, 0.1367, 0.8969, 0.1367, 0.1993, 0.1367, 0.1993, 0.1367, 0.0, 0.8657, 0.0, 0.8657, 0.0, 0.1367, 0.0, 0.1367, 0.1993, 0.8657, 0.1993, 0.8657, 0.8969, 0.8657, 0.8969, 0.8657, 1.0, 0.0, 1.0, 0.0, 1.0, 0.1367, 1.0, 0.1367, 0.8969, 0.8657, 0.8969, 0.8657, 0.8969, 0.1367, 0.8969, 0.1367, 0.1993, 0.1367, 0.1993, 0.1367, 0.1993, 0.8657, 0.1993, 0.8657, 1.0, 0.1367, 1.0, 0.1367, 1.0, 0.8657, 1.0, 0.8657, 0.0, 0.0, 1.0, 0.0, 1.0, 1.0, 0.0, 1.0, 0.0, 0.0, 0.0, 1.0, 1.0, 1.0, 1.0, 0.0, 1.0, 0.0, 1.0, 0.0, 1.0, 1.0, 1.0, 1.0, 0.0, 1.0, 0.0, 1.0, 0.0, 0.0, 0.0, 0.0, 1.0, 1.0, 1.0, 1.0, 0.0, 1.0, 0.0, 1.0, 0.0, 0.0, 0.0, 0.0, 1.0, 0.0, 1.0, 0.0, 0.0, 0.0, 1.0, 0.0, 1.0, 1.0, 0.0, 1.0, 0.0, 0.0, 0.0, 1.0, 1.0, 1.0, 1.0, 0.0, 1.0, 0.0, 1.0, 0.0, 1.0, 1.0, 1.0, 1.0, 0.0, 1.0, 0.0, 1.0, 0.0, 0.0, 0.0, 0.0, 1.0, 1.0, 1.0, 1.0, 0.0, 1.0, 0.0, 1.0, 0.0, 0.0, 0.0, 0.0, 1.0, 0.0, 1.0, 0.0])
me_plane_006.use_remesh_preserve_volume = False
me_plane_006.use_remesh_preserve_attributes = False
me_plane_006.use_mirror_vertex_groups = False
me_plane_006.update()
me_plane_007 = bpy.data.meshes.new('Plane.007')
me_plane_007.from_pydata([(-1.0, -1.0, 0.0), (1.0, -1.0, 0.0), (-1.0, 1.0, 0.0), (1.0, 1.0, 0.0), (-0.9523, -0.9998, 0.1859), (0.9523, -0.9998, 0.1859), (-0.9523, 0.9998, 0.1859), (0.9523, 0.9998, 0.1859), (0.07607, -1.0, 0.0), (0.07607, 1.0, 0.0), (0.07245, -0.9998, 0.1859), (0.07245, 0.9998, 0.1859), (0.6012, -1.0, 0.0), (0.5726, -0.9998, 0.1859), (0.6012, 1.0, 0.0), (0.5726, 0.9998, 0.1859), (0.07607, -0.8542, -0.0002401), (0.07245, -0.854, 0.1856), (0.6012, -0.8542, -0.0002401), (0.5726, -0.854, 0.1856)], [], [(12, 14, 3, 1), (13, 5, 7, 15), (12, 1, 5, 13), (1, 3, 7, 5), (2, 0, 4, 6), (9, 2, 6, 11), (14, 9, 11, 15), (0, 8, 10, 4), (4, 10, 11, 6), (0, 2, 9, 8), (3, 14, 15, 7), (14, 18, 16, 9), (16, 18, 19, 17), (10, 8, 16, 17), (15, 11, 17, 19), (12, 13, 19, 18)])
_uv = me_plane_007.uv_layers.new(name='UVMap')
_uv.uv.foreach_set('vector', [0.8006, 0.0, 0.8006, 1.0, 1.0, 1.0, 1.0, 0.0, 0.8006, 0.0, 1.0, 0.0, 1.0, 1.0, 0.8006, 1.0, 0.8006, 0.0, 1.0, 0.0, 1.0, 0.0, 0.8006, 0.0, 1.0, 0.0, 1.0, 1.0, 1.0, 1.0, 1.0, 0.0, 0.0, 1.0, 0.0, 0.0, 0.0, 0.0, 0.0, 1.0, 0.538, 1.0, 0.0, 1.0, 0.0, 1.0, 0.538, 1.0, 0.8006, 1.0, 0.538, 1.0, 0.538, 1.0, 0.8006, 1.0, 0.0, 0.0, 0.538, 0.0, 0.538, 0.0, 0.0, 0.0, 0.0, 0.0, 0.538, 0.0, 0.538, 1.0, 0.0, 1.0, 0.0, 0.0, 0.0, 1.0, 0.538, 1.0, 0.538, 0.0, 1.0, 1.0, 0.8006, 1.0, 0.8006, 1.0, 1.0, 1.0, 0.8006, 1.0, 0.8006, 0.0, 0.538, 0.0, 0.538, 1.0, 0.538, 0.0, 0.8006, 0.0, 0.8006, 0.0, 0.538, 0.0, 0.538, 0.0, 0.538, 0.0, 0.538, 0.0, 0.538, 0.0, 0.8006, 1.0, 0.538, 1.0, 0.538, 0.0, 0.8006, 0.0, 0.8006, 0.0, 0.8006, 0.0, 0.8006, 0.0, 0.8006, 0.0])
me_plane_007.use_remesh_preserve_volume = False
me_plane_007.use_remesh_preserve_attributes = False
me_plane_007.use_mirror_vertex_groups = False
me_plane_007.update()

# ---- objects
ob_house = bpy.data.objects.new('House', me_plane)
ob_roof = bpy.data.objects.new('Roof', me_plane_001)
ob_front_window = bpy.data.objects.new('Front Window', me_plane_002)
ob_door = bpy.data.objects.new('Door', me_plane_003)
ob_root_crest = bpy.data.objects.new('Root Crest', me_plane_004)
ob_shingles = bpy.data.objects.new('Shingles', me_plane_005)
ob_side_window = bpy.data.objects.new('Side window', me_plane_006)
ob_bottom = bpy.data.objects.new('Bottom', me_plane_007)

# ---- transforms, parenting, visibility, modifiers, constraints
ob_house.location = (0.0, 0.0, 0.0)
ob_house.scale = (2.967, 4.0, 4.0)
ob_house.lineart.crease_threshold = 0.0
ob_roof.location = (0.0, 0.0, 6.615)
ob_roof.scale = (5.362, 5.942, 4.483)
ob_roof.lineart.crease_threshold = 0.0
ob_front_window.location = (-1.967, -4.7, 3.638)
ob_front_window.rotation_euler = (1.688, -0.0, 0.0)
ob_front_window.lineart.crease_threshold = 0.0
_m = ob_front_window.modifiers.new('Subdivision', 'SUBSURF')
_m.uv_smooth = 'PRESERVE_CORNERS'
_m.show_only_control_edges = False
ob_door.location = (1.025, -4.712, 2.141)
ob_door.rotation_euler = (1.684, -0.0, 0.0)
ob_door.scale = (1.0, 2.217, 1.0)
ob_door.lineart.crease_threshold = 0.0
_m = ob_door.modifiers.new('Subdivision', 'SUBSURF')
_m.uv_smooth = 'PRESERVE_CORNERS'
_m.render_levels = 1
_m.show_only_control_edges = False
ob_root_crest.location = (0.0, 0.0, 6.058)
ob_root_crest.scale = (5.362, 5.942, 4.483)
ob_root_crest.lineart.crease_threshold = 0.0
ob_shingles.location = (0.0, 0.0, 0.0)
ob_shingles.lineart.crease_threshold = 0.0
_m = ob_shingles.modifiers.new('Mirror', 'MIRROR')
ob_side_window.location = (-3.18, 0.0, 3.345)
ob_side_window.rotation_euler = (0.0, 1.49, 0.0)
ob_side_window.scale = (1.59, 2.798, 2.798)
ob_side_window.lineart.crease_threshold = 0.0
_m = ob_side_window.modifiers.new('Subdivision', 'SUBSURF')
_m.uv_smooth = 'PRESERVE_CORNERS'
_m.show_only_control_edges = False
ob_bottom.location = (0.0, 0.0, 0.0)
ob_bottom.scale = (3.31, 4.199, 3.31)
ob_bottom.lineart.crease_threshold = 0.0

# ---- collection membership
col_collection.objects.link(ob_house)
col_collection.objects.link(ob_roof)
col_collection.objects.link(ob_front_window)
col_collection.objects.link(ob_door)
col_collection.objects.link(ob_root_crest)
col_collection.objects.link(ob_shingles)
col_collection.objects.link(ob_side_window)
col_collection.objects.link(ob_bottom)

# ---- scene / render settings (as saved in the file)
scene.frame_start = 1; scene.frame_end = 250; scene.frame_set(1)
scene.render.engine = 'BLENDER_EEVEE_NEXT'
scene.cycles.use_denoising = False
scene.cycles.samples = 128
scene.cycles.sampling_pattern = 'TABULATED_SOBOL'
scene.cycles.use_adaptive_sampling = False
scene.cycles.use_light_tree = False
scene.view_settings.view_transform = 'Filmic'
bpy.context.view_layer.update()

# ---- added for rendering (the .blend has no active camera and no usable light): camera, sun
cam_auto = bpy.data.cameras.new('AutoCamera')
cam_auto.lens = 50.0
cam_auto.sensor_width = 36.0
cam_auto.clip_end = 1000.0
ob_auto_camera = bpy.data.objects.new('AutoCamera', cam_auto)
scene.collection.objects.link(ob_auto_camera)
ob_auto_camera.location = (19.8657, -23.8389, 21.5352)
ob_auto_camera.rotation_euler = (1.09748, -7.21219e-08, 0.694738)
scene.camera = ob_auto_camera
light_auto_sun = bpy.data.lights.new('AutoSun', 'SUN')
light_auto_sun.energy = 3.0
light_auto_sun.angle = 0.0523599
ob_auto_sun = bpy.data.objects.new('AutoSun', light_auto_sun)
scene.collection.objects.link(ob_auto_sun)
ob_auto_sun.rotation_euler = (0.872665, 0.174533, 0.523599)
bpy.context.view_layer.update()
